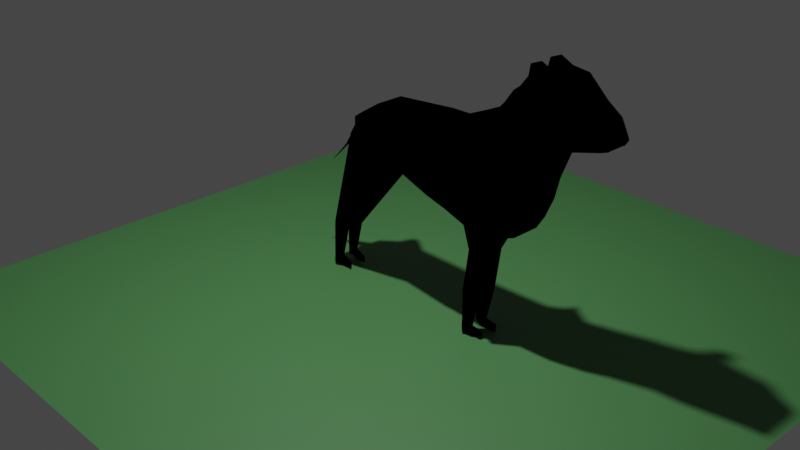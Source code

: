 # Source: Dog.blend  (saved by Blender 2.83.19; exported with 4.5.12 LTS)
import bpy
from mathutils import Matrix  # noqa: F401  (used for matrix-valued properties, if any)

bpy.ops.wm.read_factory_settings(use_empty=True)
scene = bpy.context.scene
scene.name = 'Scene'

# ---- collections
col_collection = bpy.data.collections.new('Collection'); scene.collection.children.link(col_collection)

# ---- materials (node trees are filled in below, after node groups)
mat_material_001 = bpy.data.materials.new('Material.001')
mat_material_001.use_transparent_shadow = False
mat_material_002 = bpy.data.materials.new('Material.002')
mat_material_002.use_transparent_shadow = False

# ---- material node trees
mat_material_001.use_nodes = True; mat_material_001.node_tree.nodes.clear()
_N = mat_material_001.node_tree.nodes; _L = mat_material_001.node_tree.links
n0 = _N.new('ShaderNodeBsdfPrincipled'); n0.name = 'Principled BSDF'; n0.location = (10, 300)
n0.distribution = 'GGX'
n0.subsurface_method = 'BURLEY'
n0.inputs[0].default_value = (0.03275, 0.01421, 0.0004212, 1.0)
n0.inputs[2].default_value = 0.6545
n0.inputs[3].default_value = 1.45
n0.inputs[27].default_value = (0.0, 0.0, 0.0, 1.0)
n0.inputs[28].default_value = 1.0
n1 = _N.new('ShaderNodeOutputMaterial'); n1.name = 'Material Output'; n1.location = (300, 300)
n1.target = 'EEVEE'
_L.new(n0.outputs[0], n1.inputs[0])
n1.is_active_output = True
mat_material_002.use_nodes = True; mat_material_002.node_tree.nodes.clear()
_N = mat_material_002.node_tree.nodes; _L = mat_material_002.node_tree.links
n0 = _N.new('ShaderNodeBsdfPrincipled'); n0.name = 'Principled BSDF'; n0.location = (10, 300)
n0.distribution = 'GGX'
n0.subsurface_method = 'BURLEY'
n0.inputs[0].default_value = (0.06402, 0.2003, 0.06498, 1.0)
n0.inputs[3].default_value = 1.45
n0.inputs[27].default_value = (0.0, 0.0, 0.0, 1.0)
n0.inputs[28].default_value = 1.0
n1 = _N.new('ShaderNodeOutputMaterial'); n1.name = 'Material Output'; n1.location = (300, 300)
_L.new(n0.outputs[0], n1.inputs[0])
n1.is_active_output = True

# ---- world
world_world = bpy.data.worlds.new('World'); scene.world = world_world
world_world.use_nodes = True; world_world.node_tree.nodes.clear()
_N = world_world.node_tree.nodes; _L = world_world.node_tree.links
n0 = _N.new('ShaderNodeOutputWorld'); n0.name = 'World Output'; n0.location = (300, 300)
n1 = _N.new('ShaderNodeBackground'); n1.name = 'Background'; n1.location = (10, 300)
n1.inputs[0].default_value = (0.05088, 0.05088, 0.05088, 1.0)
_L.new(n1.outputs[0], n0.inputs[0])
n0.is_active_output = True
world_world.color = (0.05088, 0.05088, 0.05088)
world_world.use_sun_shadow = False
world_world.sun_shadow_jitter_overblur = 0.0

# ---- cameras
cam_camera = bpy.data.cameras.new('Camera')
cam_camera.clip_end = 100.0
cam_camera.ortho_scale = 7.314

# ---- lights
light_light = bpy.data.lights.new('Light', 'POINT')
light_light.transmission_factor = 0.0
light_light.energy = 1000.0
light_light.shadow_soft_size = 0.1
light_light.shadow_maximum_resolution = 0.006
light_light.use_absolute_resolution = True

# ---- meshes
me_plane = bpy.data.meshes.new('Plane')
me_plane.from_pydata([(-1.089, -1.103, 0.0), (0.5254, -1.761, 0.0), (-1.663, 1.129, 0.0), (0.9672, 1.148, -0.2078), (2.224, -2.443, 0.0), (2.487, 1.344, -0.2078), (3.491, -2.618, 0.0), (3.496, 1.498, 0.0), (4.467, -2.336, 0.0), (4.227, 2.156, 0.0), (4.847, -1.898, 0.0), (4.607, 2.594, 0.0), (5.113, -0.9745, 0.0), (4.871, 2.76, 0.0), (5.535, -0.3463, 0.0), (5.206, 3.118, 0.0), (6.096, 0.9456, 0.0), (5.993, 3.351, 0.0), (6.71, 1.01, 0.0), (6.701, 3.202, 0.0), (7.792, 1.166, 0.0), (7.368, 2.454, 0.0), (8.016, 1.224, 0.0), (7.842, 2.004, 0.0), (8.171, 1.48, 0.0), (8.165, 1.533, 0.0), (-3.336, -0.2495, -0.2034), (-2.636, 0.5097, 0.0), (1.379, -2.076, 0.0), (1.677, 1.073, 0.0), (-1.663, 1.129, 0.534), (-1.089, -1.103, 0.5174), (0.5254, -1.761, 0.5832), (0.9672, 1.148, 0.5023), (2.224, -2.443, 0.5606), (2.487, 1.344, 0.5023), (1.379, -2.076, 0.5651), (1.677, 1.073, 0.55), (3.491, -2.618, 0.5485), (3.496, 1.498, 0.5174), (4.467, -2.336, 0.5493), (4.227, 2.156, 0.5174), (4.85, -1.851, 0.5366), (4.607, 2.594, 0.5174), (5.244, -1.137, 0.5442), (4.871, 2.76, 0.5174), (5.535, -0.3463, 0.5203), (5.206, 3.118, 0.5174), (6.154, 0.8884, 0.5337), (5.993, 3.351, 0.5174), (6.71, 1.01, 0.5315), (6.701, 3.202, 0.5174), (7.792, 1.166, 0.3913), (7.368, 2.454, 0.5174), (8.064, 1.239, 0.3807), (7.877, 2.037, 0.5049), (8.201, 1.411, 0.4022), (8.195, 1.49, 0.3921), (-2.636, 0.5097, 0.6345), (-3.336, -0.2495, 0.5067), (-3.336, -0.2495, -0.2034), (-1.089, -1.103, 0.0), (-3.336, -0.2495, 0.5067), (-1.089, -1.103, 0.5174), (-1.089, -1.103, 0.1624), (-3.336, -0.2495, 0.1516), (-1.663, 1.129, 0.1789), (0.9672, 1.148, 0.1473), (6.701, 3.202, 0.1624), (7.368, 2.454, 0.1624), (5.113, -0.9745, 0.1653), (4.847, -1.898, 0.1943), (4.607, 2.594, 0.1624), (4.871, 2.76, 0.1624), (2.224, -2.443, 0.2055), (1.379, -2.076, 0.2101), (8.016, 1.224, 0.2225), (7.792, 1.166, 0.2225), (1.677, 1.073, 0.195), (7.842, 2.004, 0.1624), (5.535, -0.3463, 0.1653), (8.165, 1.533, 0.2198), (8.171, 1.48, 0.2198), (5.206, 3.118, 0.1624), (3.491, -2.618, 0.1935), (2.487, 1.344, 0.1473), (3.496, 1.498, 0.1624), (6.096, 0.9456, 0.1669), (-3.336, -0.2495, 0.1516), (-2.636, 0.5097, 0.2794), (5.993, 3.351, 0.1624), (4.467, -2.336, 0.1943), (4.227, 2.156, 0.1624), (-1.089, -1.103, 0.1624), (6.71, 1.01, 0.1765), (0.5254, -1.761, 0.2282), (-1.089, -1.103, 0.1624), (-1.089, -1.103, 0.5174), (-3.336, -0.2495, 0.1516), (-3.336, -0.2495, 0.5067), (-4.221, -4.312, 0.2844), (-4.221, -4.312, 0.3878), (-4.875, -4.064, 0.2813), (-4.875, -4.064, 0.3846), (-4.628, -5.511, 0.3032), (-4.628, -5.511, 0.3678), (-5.037, -5.355, 0.3012), (-5.037, -5.355, 0.3659), (-4.672, -5.969, 0.3032), (-4.672, -5.969, 0.3678), (-5.081, -5.813, 0.3012), (-5.081, -5.813, 0.3659), (-4.206, -5.718, 0.3175), (-4.206, -5.718, 0.3534), (-4.231, -5.972, 0.3175), (-4.231, -5.972, 0.3534), (2.224, -2.443, 0.5606), (3.491, -2.618, 0.5485), (2.224, -2.443, 0.2055), (3.491, -2.618, 0.1935), (2.224, -2.443, 0.5606), (3.491, -2.618, 0.5485), (2.224, -2.443, 0.2055), (3.491, -2.618, 0.1935), (2.331, -3.356, 0.4702), (2.974, -3.445, 0.4641), (2.331, -3.356, 0.29), (2.974, -3.445, 0.2838), (1.936, -4.982, 0.4702), (2.579, -5.071, 0.4641), (1.936, -4.982, 0.29), (2.579, -5.071, 0.2838), (1.804, -6.026, 0.418), (2.184, -6.344, 0.4141), (1.804, -6.026, 0.3042), (2.184, -6.344, 0.3003), (1.749, -6.423, 0.418), (2.129, -6.741, 0.4141), (1.749, -6.423, 0.3042), (2.129, -6.741, 0.3003), (2.634, -6.446, 0.3003), (2.634, -6.446, 0.4141), (2.579, -6.843, 0.3003), (2.579, -6.843, 0.4141), (-1.663, 1.129, 0.0), (-2.636, 0.5097, 0.0), (-2.636, 0.5097, 0.2794), (-1.663, 1.129, 0.1789), (-1.089, -1.103, 0.3399), (-3.336, -0.2495, 0.3291), (-1.663, 1.129, 0.3564), (6.701, 3.202, 0.3399), (5.113, -0.9745, 0.3428), (4.607, 2.594, 0.3399), (2.224, -2.443, 0.383), (8.016, 1.224, 0.3069), (5.535, -0.3463, 0.3428), (8.165, 1.533, 0.3042), (3.491, -2.618, 0.371), (2.487, 1.344, 0.3248), (6.096, 0.9456, 0.3444), (-3.336, -0.2495, 0.3291), (4.467, -2.336, 0.3718), (-1.089, -1.103, 0.3399), (6.71, 1.01, 0.354), (0.9672, 1.148, 0.3248), (7.368, 2.454, 0.3399), (4.847, -1.898, 0.3718), (4.871, 2.76, 0.3399), (1.379, -2.076, 0.3876), (7.792, 1.166, 0.3069), (1.677, 1.073, 0.3725), (7.842, 2.004, 0.3399), (8.171, 1.48, 0.3042), (5.206, 3.118, 0.3399), (3.496, 1.498, 0.3399), (-2.636, 0.5097, 0.4569), (5.993, 3.351, 0.3399), (4.227, 2.156, 0.3399), (0.5254, -1.761, 0.4057), (-1.089, -1.103, 0.3399), (-3.336, -0.2495, 0.3291), (-4.221, -4.312, 0.3361), (-4.875, -4.064, 0.3329), (-4.628, -5.511, 0.3355), (-5.037, -5.355, 0.3335), (-4.672, -5.969, 0.3355), (-5.081, -5.813, 0.3335), (-4.206, -5.718, 0.3355), (-4.231, -5.972, 0.3355), (2.224, -2.443, 0.383), (3.491, -2.618, 0.371), (2.224, -2.443, 0.383), (3.491, -2.618, 0.371), (2.331, -3.356, 0.3801), (2.974, -3.445, 0.3739), (1.936, -4.982, 0.3801), (2.579, -5.071, 0.3739), (1.804, -6.026, 0.3611), (2.184, -6.344, 0.3572), (1.749, -6.423, 0.3611), (2.129, -6.741, 0.3572), (2.634, -6.446, 0.3572), (2.579, -6.843, 0.3572), (-2.636, 0.5097, 0.4569), (-2.636, 0.5097, 0.2794), (-1.663, 1.129, 0.1789), (-1.663, 1.129, 0.3564), (-1.663, 1.129, 0.0), (-4.025, -0.7425, 0.0), (-4.025, -0.7425, 0.1018), (-1.663, 1.129, 0.1789), (-5.134, -1.781, 0.0), (-3.959, -0.683, 0.0), (-3.959, -0.683, 0.1051), (-5.134, -1.781, 0.01849), (5.993, 3.351, 0.0), (5.206, 3.118, 0.0), (5.206, 3.118, 0.1624), (5.993, 3.351, 0.1624), (5.655, 3.605, 0.4935), (5.288, 3.496, 0.4935), (5.288, 3.496, 0.4107), (5.655, 3.605, 0.4107), (5.655, 3.605, 0.4935), (5.288, 3.496, 0.4935), (5.288, 3.496, 0.4107), (5.655, 3.605, 0.4107), (5.993, 3.351, 0.5174), (5.206, 3.118, 0.5174), (5.655, 3.605, 0.4935), (5.288, 3.496, 0.4935), (5.655, 3.605, 0.4935), (5.288, 3.496, 0.4935), (5.288, 3.496, 0.4107), (5.655, 3.605, 0.4107), (5.967, 3.017, 0.9751), (5.6, 2.908, 0.9751), (5.6, 2.908, 0.8923), (5.967, 3.017, 0.8923), (-4.417, -4.89, 0.2934), (-4.953, -4.686, 0.2909), (-4.953, -4.686, 0.3756), (-4.417, -4.89, 0.3781), (-4.417, -4.89, 0.3358), (-4.953, -4.686, 0.3332), (-2.212, -0.6761, 0.7995), (-2.15, 0.8191, 0.0), (-2.212, -0.6761, -0.4826), (-2.212, -0.6761, -0.4826), (-2.15, 0.8191, 0.9503), (-2.212, -0.6761, 0.7995), (-2.15, 0.8191, 0.2087), (-2.212, -0.6761, 0.05786), (-2.212, -0.6761, 0.7995), (-2.212, -0.6761, 0.05786), (-4.548, -4.188, 0.5367), (-4.548, -4.188, 0.3207), (-4.832, -5.433, 0.4962), (-4.832, -5.433, 0.3612), (-4.877, -5.891, 0.4962), (-4.877, -5.891, 0.3612), (-2.15, 0.8191, 0.0), (-2.15, 0.8191, 0.2087), (-4.877, -5.891, 0.4287), (-2.15, 0.8191, 0.5795), (-2.15, 0.8191, 0.2087), (-2.15, 0.8191, 0.5795), (-2.844, 0.193, 0.0), (-2.844, 0.193, 0.02316), (-4.546, -1.232, 0.0), (-4.546, -1.232, 0.0), (-4.685, -4.788, 0.5172), (-4.685, -4.788, 0.3402), (2.857, -2.531, 0.0), (2.991, 1.421, -0.9629), (2.857, -2.531, 1.021), (3.038, 1.522, 0.7972), (2.991, 1.421, 0.0), (2.857, -2.531, 0.0), (2.857, -2.531, 1.021), (2.857, -2.531, 0.0), (2.857, -2.531, 1.021), (2.857, -2.531, 0.0), (2.653, -3.4, 0.7573), (2.653, -3.4, 0.2144), (2.258, -5.026, 0.7573), (2.258, -5.026, 0.2144), (1.994, -6.185, 0.6034), (1.994, -6.185, 0.2605), (1.939, -6.582, 0.6034), (1.939, -6.582, 0.2605), (1.939, -6.582, 0.4319), (2.991, 1.421, 0.3968), (8.168, 1.507, 0.0), (-2.986, 0.1301, -0.1017), (-1.376, 0.01288, 0.5257), (0.7463, -0.3066, 0.5428), (2.398, -0.4948, 0.454), (3.493, -0.56, 0.5329), (4.347, -0.08961, 0.5334), (4.729, 0.3717, 0.527), (5.058, 0.8114, 0.5308), (5.371, 1.386, 0.5189), (6.074, 2.12, 0.5255), (6.706, 2.106, 0.5245), (7.58, 1.81, 0.4543), (7.97, 1.638, 0.4428), (8.198, 1.451, 0.3971), (-2.986, 0.1301, 0.5706), (1.528, -0.5014, 0.5576), (-2.986, 0.1301, 0.2155), (8.168, 1.507, 0.2198), (-2.986, 0.1301, 0.393), (8.168, 1.507, 0.3042), (-2.181, 0.07149, 0.8749), (2.998, -0.286, 0.5449), (-2.393, 0.6644, 0.0), (-2.393, 0.6644, 1.028), (-2.774, -0.4628, 0.01987), (-2.774, -0.4628, 0.01987), (-4.712, -4.126, 0.3077), (-4.934, -5.394, 0.352), (-4.979, -5.852, 0.352), (-2.393, 0.6644, 0.0), (-4.979, -5.852, 0.4252), (-3.434, -0.2748, 0.0), (-4.252, -0.9575, 0.0), (-4.819, -4.737, 0.3291), (-2.774, -0.4628, 0.8242), (-2.774, -0.4628, -0.6368), (-2.774, -0.4628, -0.6368), (-2.774, -0.4628, 0.8242), (-2.393, 0.6644, 0.2242), (-2.774, -0.4628, 0.8242), (-4.712, -4.126, 0.5419), (-4.934, -5.394, 0.4985), (-4.979, -5.852, 0.4985), (-2.393, 0.6644, 0.2242), (-2.393, 0.6644, 0.6263), (-2.393, 0.6644, 0.2242), (-2.393, 0.6644, 0.6263), (-3.434, -0.2748, 0.0), (-4.252, -0.9575, 0.0), (-4.819, -4.737, 0.521), (-2.584, 0.1008, 0.9263)], [], [(163, 31, 63, 148), (332, 59, 62, 329), (88, 26, 60, 65), (329, 62, 99, 334), (296, 297, 33, 30), (310, 36, 34, 298), (316, 276, 38, 299), (299, 38, 40, 300), (300, 40, 42, 301), (301, 42, 44, 302), (302, 44, 46, 303), (303, 46, 48, 304), (304, 48, 50, 305), (305, 50, 52, 306), (306, 52, 54, 307), (307, 54, 56, 308), (345, 318, 58, 309), (297, 32, 36, 310), (165, 150, 30, 33), (166, 151, 51, 53), (167, 152, 44, 42), (168, 153, 43, 45), (169, 154, 34, 36), (170, 155, 54, 52), (171, 165, 33, 37), (172, 166, 53, 55), (152, 156, 46, 44), (314, 157, 57, 308), (174, 168, 45, 47), (279, 84, 119, 281), (155, 173, 56, 54), (293, 159, 35, 277), (157, 172, 55, 57), (156, 160, 48, 46), (313, 161, 59, 309), (177, 174, 222, 223), (158, 162, 40, 38), (339, 176, 58, 318), (178, 175, 39, 41), (248, 0, 61, 249), (160, 164, 50, 48), (179, 169, 36, 32), (151, 177, 49, 51), (162, 167, 42, 40), (159, 171, 37, 35), (163, 179, 32, 31), (153, 178, 41, 43), (164, 170, 52, 50), (18, 20, 77, 94), (11, 9, 92, 72), (0, 1, 95, 93), (5, 29, 78, 85), (8, 10, 71, 91), (19, 17, 90, 68), (1, 28, 75, 95), (16, 18, 94, 87), (9, 7, 86, 92), (317, 27, 145, 324), (6, 8, 91, 84), (15, 83, 218, 217), (295, 26, 88, 311), (14, 16, 87, 80), (25, 23, 79, 81), (275, 5, 85, 278), (22, 24, 82, 76), (274, 6, 84, 279), (15, 13, 73, 83), (294, 25, 81, 312), (12, 14, 80, 70), (23, 21, 69, 79), (29, 3, 67, 78), (20, 22, 76, 77), (28, 4, 74, 75), (13, 11, 72, 73), (10, 12, 70, 71), (21, 19, 68, 69), (3, 2, 66, 67), (249, 61, 64, 253), (161, 88, 65, 149), (0, 93, 64, 61), (180, 97, 101, 182), (148, 63, 97, 180), (253, 64, 96, 255), (149, 65, 98, 181), (273, 240, 104, 259), (255, 96, 100, 257), (181, 98, 102, 183), (334, 99, 103, 335), (336, 107, 111, 337), (245, 241, 106, 185), (344, 242, 107, 336), (244, 243, 105, 184), (264, 186, 109, 260), (105, 109, 115, 113), (259, 104, 108, 261), (185, 106, 110, 187), (188, 113, 115, 189), (184, 105, 113, 188), (108, 104, 112, 114), (186, 108, 114, 189), (191, 117, 121, 193), (276, 34, 116, 280), (158, 38, 117, 191), (154, 74, 118, 190), (283, 123, 127, 285), (280, 116, 120, 282), (281, 119, 123, 283), (190, 118, 122, 192), (195, 125, 129, 197), (192, 122, 126, 194), (193, 121, 125, 195), (282, 120, 124, 284), (197, 129, 133, 199), (284, 124, 128, 286), (285, 127, 131, 287), (194, 126, 130, 196), (289, 135, 139, 291), (286, 128, 132, 288), (287, 131, 135, 289), (196, 130, 134, 198), (292, 201, 137, 290), (198, 134, 138, 200), (139, 135, 140, 142), (288, 132, 136, 290), (202, 141, 143, 203), (201, 139, 142, 203), (133, 137, 143, 141), (199, 133, 141, 202), (263, 147, 211, 269), (252, 66, 147, 263), (27, 89, 146, 145), (66, 2, 144, 147), (135, 199, 202, 140), (137, 201, 203, 143), (140, 202, 203, 142), (132, 198, 200, 136), (291, 139, 201, 292), (128, 196, 198, 132), (124, 194, 196, 128), (131, 197, 199, 135), (123, 193, 195, 127), (120, 192, 194, 124), (127, 195, 197, 131), (116, 190, 192, 120), (34, 154, 190, 116), (84, 158, 191, 119), (119, 191, 193, 123), (109, 186, 189, 115), (104, 184, 188, 112), (112, 188, 189, 114), (107, 185, 187, 111), (261, 108, 186, 264), (240, 244, 184, 104), (242, 245, 185, 107), (99, 181, 183, 103), (62, 149, 181, 99), (64, 148, 180, 96), (96, 180, 182, 100), (59, 161, 149, 62), (94, 77, 170, 164), (72, 92, 178, 153), (93, 95, 179, 163), (85, 78, 171, 159), (91, 71, 167, 162), (68, 90, 177, 151), (95, 75, 169, 179), (87, 94, 164, 160), (92, 86, 175, 178), (265, 150, 207, 267), (84, 91, 162, 158), (90, 83, 174, 177), (311, 88, 161, 313), (80, 87, 160, 156), (81, 79, 172, 157), (278, 85, 159, 293), (76, 82, 173, 155), (83, 73, 168, 174), (312, 81, 157, 314), (70, 80, 156, 152), (79, 69, 166, 172), (78, 67, 165, 171), (77, 76, 155, 170), (75, 74, 154, 169), (73, 72, 153, 168), (71, 70, 152, 167), (69, 68, 151, 166), (67, 66, 150, 165), (93, 163, 148, 64), (340, 205, 204, 341), (150, 66, 206, 207), (89, 176, 204, 205), (333, 89, 205, 340), (269, 211, 215, 271), (145, 146, 210, 209), (147, 144, 208, 211), (324, 145, 209, 326), (327, 213, 214, 343), (209, 210, 214, 213), (211, 208, 212, 215), (326, 209, 213, 327), (216, 217, 218, 219), (90, 17, 216, 219), (83, 90, 219, 218), (220, 223, 227, 224), (174, 47, 221, 222), (49, 177, 223, 220), (221, 47, 229, 231), (227, 226, 234, 235), (221, 220, 224, 225), (223, 222, 226, 227), (222, 221, 225, 226), (229, 228, 230, 231), (220, 221, 231, 230), (49, 220, 230, 228), (47, 49, 228, 229), (232, 235, 239, 236), (226, 225, 233, 234), (224, 227, 235, 232), (225, 224, 232, 233), (239, 238, 237, 236), (233, 232, 236, 237), (235, 234, 238, 239), (234, 233, 237, 238), (103, 183, 245, 242), (100, 182, 244, 240), (182, 101, 243, 244), (335, 103, 242, 344), (183, 102, 241, 245), (257, 100, 240, 273), (321, 257, 273, 328), (101, 256, 272, 243), (208, 268, 270, 212), (212, 270, 271, 215), (144, 262, 268, 208), (342, 269, 271, 343), (66, 252, 266, 206), (206, 266, 267, 207), (339, 265, 267, 341), (323, 261, 264, 325), (333, 252, 263, 338), (338, 263, 269, 342), (322, 259, 261, 323), (325, 264, 260, 337), (243, 272, 258, 105), (105, 258, 260, 109), (97, 254, 256, 101), (320, 255, 257, 321), (328, 273, 259, 322), (319, 253, 255, 320), (331, 249, 253, 319), (2, 247, 262, 144), (330, 248, 249, 331), (150, 265, 250, 30), (296, 30, 250, 315), (63, 246, 254, 97), (31, 251, 246, 63), (86, 278, 293, 175), (138, 291, 292, 200), (133, 288, 290, 137), (200, 292, 290, 136), (130, 287, 289, 134), (129, 286, 288, 133), (134, 289, 291, 138), (126, 285, 287, 130), (125, 284, 286, 129), (121, 282, 284, 125), (118, 281, 283, 122), (117, 280, 282, 121), (122, 283, 285, 126), (38, 276, 280, 117), (4, 274, 279, 74), (7, 275, 278, 86), (175, 293, 277, 39), (74, 279, 281, 118), (298, 34, 276, 316), (35, 298, 316, 277), (31, 296, 315, 251), (82, 312, 314, 173), (89, 311, 313, 176), (24, 294, 312, 82), (27, 295, 311, 89), (176, 313, 309, 58), (173, 314, 308, 56), (33, 297, 310, 37), (332, 345, 309, 59), (55, 307, 308, 57), (53, 306, 307, 55), (51, 305, 306, 53), (49, 304, 305, 51), (47, 303, 304, 49), (45, 302, 303, 47), (43, 301, 302, 45), (41, 300, 301, 43), (39, 299, 300, 41), (277, 316, 299, 39), (37, 310, 298, 35), (31, 32, 297, 296), (251, 315, 345, 332), (26, 330, 331, 60), (60, 331, 319, 65), (65, 319, 320, 98), (241, 328, 322, 106), (98, 320, 321, 102), (187, 325, 337, 111), (106, 322, 323, 110), (146, 338, 342, 210), (89, 333, 338, 146), (110, 323, 325, 187), (176, 339, 341, 204), (210, 342, 343, 214), (102, 321, 328, 241), (256, 335, 344, 272), (268, 326, 327, 270), (270, 327, 343, 271), (262, 324, 326, 268), (252, 333, 340, 266), (266, 340, 341, 267), (272, 344, 336, 258), (258, 336, 337, 260), (254, 334, 335, 256), (247, 317, 324, 262), (265, 339, 318, 250), (315, 250, 318, 345), (246, 329, 334, 254), (251, 332, 329, 246)])
_uv = me_plane.uv_layers.new(name='UVMap')
_uv.uv.foreach_set('vector', [nan, nan, 0.0, 0.0, 0.0, 0.0, nan, nan, nan, nan, 0.0, 0.0, 0.0, 0.0, 0.0, 0.0, 0.0, 0.0, 0.0, 0.0, 0.0, 0.0, 0.0, 0.0, 0.0, 0.0, 0.0, 0.0, 0.0, 0.0, nan, nan, 0.0, 0.5, 1.0, 0.5, 1.0, 1.0, 0.0, 1.0, 1.0, 0.5, 1.0, 0.0, 1.0, 0.0, 1.0, 0.5, 1.0, 0.5, 1.0, 0.0, 1.0, 0.0, 1.0, 0.5, 1.0, 0.5, 1.0, 0.0, 1.0, 0.0, 1.0, 0.5, 1.0, 0.5, 1.0, 0.0, 1.0, 0.0, 1.0, 0.5, 1.0, 0.5, 1.0, 0.0, 1.0, 0.0, 1.0, 0.5, 1.0, 0.5, 1.0, 0.0, 1.0, 0.0, 1.0, 0.5, 1.0, 0.5, 1.0, 0.0, 1.0, 0.0, 1.0, 0.5, 1.0, 0.5, 1.0, 0.0, 1.0, 0.0, 1.0, 0.5, 1.0, 0.5, 1.0, 0.0, 1.0, 0.0, 1.0, 0.5, 1.0, 0.5, 1.0, 0.0, 1.0, 0.0, 1.0, 0.5, 1.0, 0.5, 1.0, 0.0, 1.0, 0.0, 1.0, 0.5, nan, nan, nan, nan, 0.0, 1.0, nan, nan, 1.0, 0.5, 1.0, 0.0, 1.0, 0.0, 1.0, 0.5, 1.0, 1.0, 0.0, 1.0, 0.0, 1.0, 1.0, 1.0, 1.0, 1.0, 1.0, 1.0, 1.0, 1.0, 1.0, 1.0, 1.0, 0.0, 1.0, 0.0, 1.0, 0.0, 1.0, 0.0, 1.0, 1.0, 1.0, 1.0, 1.0, 1.0, 1.0, 1.0, 1.0, 0.0, nan, nan, 1.0, 0.0, 1.0, 0.0, 1.0, 0.0, 1.0, 0.0, 1.0, 0.0, 1.0, 0.0, 1.0, 1.0, 1.0, 1.0, 1.0, 1.0, 1.0, 1.0, 1.0, 1.0, 1.0, 1.0, 1.0, 1.0, 1.0, 1.0, 1.0, 0.0, 1.0, 0.0, 1.0, 0.0, 1.0, 0.0, 1.0, 0.5, 1.0, 1.0, 1.0, 1.0, 1.0, 0.5, 1.0, 1.0, 1.0, 1.0, 1.0, 1.0, 1.0, 1.0, 1.0, 0.0, 1.0, 0.0, 1.0, 0.0, 1.0, 0.0, 1.0, 0.0, 1.0, 0.0, 1.0, 0.0, 1.0, 0.0, 1.0, 1.0, 1.0, 1.0, 1.0, 1.0, 1.0, 1.0, 1.0, 1.0, 1.0, 1.0, 1.0, 1.0, 1.0, 1.0, 1.0, 0.0, 1.0, 0.0, 1.0, 0.0, 1.0, 0.0, nan, nan, nan, nan, 0.0, 0.0, nan, nan, 1.0, 1.0, 1.0, 1.0, 1.0, 1.0, 1.0, 1.0, nan, nan, 1.0, 0.0, 1.0, 0.0, 1.0, 0.0, 0.0, 1.0, 0.0, 1.0, 0.0, 1.0, nan, nan, 1.0, 1.0, 1.0, 1.0, 1.0, 1.0, 1.0, 1.0, 0.0, 0.0, 0.0, 0.0, 0.0, 0.0, nan, nan, 1.0, 0.0, 1.0, 0.0, 1.0, 0.0, 1.0, 0.0, nan, nan, 1.0, 0.0, 1.0, 0.0, 1.0, 0.0, 1.0, 1.0, 1.0, 1.0, 1.0, 1.0, 1.0, 1.0, 1.0, 0.0, 1.0, 0.0, 1.0, 0.0, 1.0, 0.0, 1.0, 1.0, 1.0, 1.0, 1.0, 1.0, 1.0, 1.0, nan, nan, nan, nan, 1.0, 0.0, 0.0, 0.0, 1.0, 1.0, 1.0, 1.0, 1.0, 1.0, 1.0, 1.0, 1.0, 0.0, 1.0, 0.0, 1.0, 0.0, 1.0, 0.0, 1.0, 0.0, 1.0, 0.0, 1.0, 0.0, 1.0, 0.0, 1.0, 1.0, 1.0, 1.0, 1.0, 1.0, 1.0, 1.0, 0.0, 0.0, 1.0, 0.0, 1.0, 0.0, nan, nan, 1.0, 1.0, 1.0, 1.0, 1.0, 1.0, 1.0, 1.0, 1.0, 0.0, 1.0, 0.0, 1.0, 0.0, 1.0, 0.0, 1.0, 1.0, 1.0, 1.0, 1.0, 1.0, 1.0, 1.0, 1.0, 0.0, 1.0, 0.0, 1.0, 0.0, 1.0, 0.0, 1.0, 0.0, 1.0, 0.0, 1.0, 0.0, 1.0, 0.0, 1.0, 1.0, 1.0, 1.0, 1.0, 1.0, 1.0, 1.0, 0.0, 0.0, 0.0, 0.0, 0.0, 0.0, 0.0, 0.0, 1.0, 0.0, 1.0, 0.0, 1.0, 0.0, 1.0, 0.0, 1.0, 1.0, 1.0, 1.0, 1.0, 1.0, 1.0, 1.0, 0.0, 0.5, 0.0, 0.0, 0.0, 0.0, nan, nan, 1.0, 0.0, 1.0, 0.0, 1.0, 0.0, 1.0, 0.0, 1.0, 1.0, 1.0, 1.0, 1.0, 1.0, 1.0, 1.0, 1.0, 1.0, 1.0, 1.0, 1.0, 1.0, 1.0, 1.0, 1.0, 0.0, 1.0, 0.0, 1.0, 0.0, 1.0, 0.0, 1.0, 0.0, 1.0, 0.0, 1.0, 0.0, 1.0, 0.0, 1.0, 1.0, 1.0, 1.0, 1.0, 1.0, 1.0, 1.0, 1.0, 0.5, 1.0, 1.0, 1.0, 1.0, 1.0, 0.5, 1.0, 0.0, 1.0, 0.0, 1.0, 0.0, 1.0, 0.0, 1.0, 1.0, 1.0, 1.0, 1.0, 1.0, 1.0, 1.0, 1.0, 1.0, 1.0, 1.0, 1.0, 1.0, 1.0, 1.0, 1.0, 0.0, 1.0, 0.0, 1.0, 0.0, 1.0, 0.0, 1.0, 0.0, 1.0, 0.0, 1.0, 0.0, 1.0, 0.0, 1.0, 1.0, 1.0, 1.0, 1.0, 1.0, 1.0, 1.0, 1.0, 0.0, 1.0, 0.0, 1.0, 0.0, 1.0, 0.0, 1.0, 1.0, 1.0, 1.0, 1.0, 1.0, 1.0, 1.0, 1.0, 1.0, 0.0, 1.0, 0.0, 1.0, 1.0, 1.0, nan, nan, 0.0, 0.0, nan, nan, nan, nan, nan, nan, 0.0, 0.0, 0.0, 0.0, nan, nan, 0.0, 0.0, nan, nan, nan, nan, 0.0, 0.0, nan, nan, 0.0, 0.0, 0.0, 0.0, nan, nan, nan, nan, 0.0, 0.0, 0.0, 0.0, nan, nan, nan, nan, nan, nan, nan, nan, nan, nan, nan, nan, 0.0, 0.0, 0.0, 0.0, nan, nan, nan, nan, nan, nan, nan, nan, nan, nan, nan, nan, nan, nan, nan, nan, nan, nan, nan, nan, 0.0, 0.0, 0.0, 0.0, 0.0, 0.0, nan, nan, 0.0, 0.0, 0.0, 0.0, nan, nan, nan, nan, 0.0, 0.0, 0.0, 0.0, nan, nan, 0.0, 0.0, nan, nan, 0.0, 0.0, 0.0, 0.0, nan, nan, 0.0, 0.0, 0.0, 0.0, nan, nan, nan, nan, nan, nan, 0.0, 0.0, nan, nan, nan, nan, nan, nan, 0.0, 0.0, nan, nan, 0.0, 0.0, 0.0, 0.0, 0.0, 0.0, 0.0, 0.0, nan, nan, nan, nan, nan, nan, nan, nan, 0.0, 0.0, 0.0, 0.0, 0.0, 0.0, nan, nan, nan, nan, 0.0, 0.0, 0.0, 0.0, nan, nan, nan, nan, 0.0, 0.0, 0.0, 0.0, nan, nan, nan, nan, nan, nan, nan, nan, nan, nan, nan, nan, nan, nan, nan, nan, nan, nan, nan, nan, 1.0, 0.0, 1.0, 0.0, nan, nan, 1.0, 0.0, 1.0, 0.0, 1.0, 0.0, 1.0, 0.0, nan, nan, 1.0, 0.0, 1.0, 0.0, nan, nan, nan, nan, 1.0, 0.0, 1.0, 0.0, nan, nan, 1.0, 0.0, 1.0, 0.0, 1.0, 0.0, 1.0, 0.0, 1.0, 0.0, 1.0, 0.0, 1.0, 0.0, 1.0, 0.0, 1.0, 0.0, 1.0, 0.0, 1.0, 0.0, 1.0, 0.0, nan, nan, 1.0, 0.0, 1.0, 0.0, nan, nan, 1.0, 0.0, 1.0, 0.0, 1.0, 0.0, 1.0, 0.0, nan, nan, 1.0, 0.0, 1.0, 0.0, 1.0, 0.0, nan, nan, 1.0, 0.0, 1.0, 0.0, 1.0, 0.0, 1.0, 0.0, 1.0, 0.0, 1.0, 0.0, 1.0, 0.0, 1.0, 0.0, 1.0, 0.0, 1.0, 0.0, 1.0, 0.0, 1.0, 0.0, 1.0, 0.0, 1.0, 0.0, 1.0, 0.0, 1.0, 0.0, 1.0, 0.0, 1.0, 0.0, 1.0, 0.0, 1.0, 0.0, 1.0, 0.0, 1.0, 0.0, 1.0, 0.0, 1.0, 0.0, 1.0, 0.0, 1.0, 0.0, 1.0, 0.0, 1.0, 0.0, 1.0, 0.0, 1.0, 0.0, 1.0, 0.0, 1.0, 0.0, 1.0, 0.0, 1.0, 0.0, 1.0, 0.0, 1.0, 0.0, 1.0, 0.0, 1.0, 0.0, 1.0, 0.0, 1.0, 0.0, 1.0, 0.0, 1.0, 0.0, 1.0, 0.0, 1.0, 0.0, 1.0, 0.0, 1.0, 0.0, 1.0, 0.0, 1.0, 0.0, 1.0, 0.0, 1.0, 0.0, 1.0, 0.0, 1.0, 0.0, 1.0, 0.0, 1.0, 0.0, 1.0, 0.0, 1.0, 0.0, 1.0, 0.0, 1.0, 0.0, 1.0, 0.0, 1.0, 0.0, 1.0, 0.0, 1.0, 0.0, 1.0, 0.0, 1.0, 0.0, 1.0, 0.0, 1.0, 0.0, 1.0, 0.0, 1.0, 0.0, 1.0, 0.0, 1.0, 0.0, 1.0, 0.0, 0.0, 1.0, 0.0, 1.0, 0.0, 1.0, 0.0, 1.0, 0.0, 1.0, 0.0, 1.0, 0.0, 1.0, 0.0, 1.0, 0.0, 1.0, 0.0, 1.0, 0.0, 1.0, 0.0, 1.0, 0.0, 1.0, 0.0, 1.0, 0.0, 1.0, 0.0, 1.0, 1.0, 0.0, 1.0, 0.0, 1.0, 0.0, 1.0, 0.0, 1.0, 0.0, 1.0, 0.0, 1.0, 0.0, 1.0, 0.0, 1.0, 0.0, 1.0, 0.0, 1.0, 0.0, 1.0, 0.0, 1.0, 0.0, 1.0, 0.0, 1.0, 0.0, 1.0, 0.0, 1.0, 0.0, 1.0, 0.0, 1.0, 0.0, 1.0, 0.0, 1.0, 0.0, 1.0, 0.0, 1.0, 0.0, 1.0, 0.0, 1.0, 0.0, 1.0, 0.0, 1.0, 0.0, 1.0, 0.0, 1.0, 0.0, 1.0, 0.0, 1.0, 0.0, 1.0, 0.0, 1.0, 0.0, nan, nan, 1.0, 0.0, 1.0, 0.0, 1.0, 0.0, nan, nan, 1.0, 0.0, 1.0, 0.0, 1.0, 0.0, 1.0, 0.0, 1.0, 0.0, 1.0, 0.0, 1.0, 0.0, nan, nan, nan, nan, 1.0, 0.0, 1.0, 0.0, nan, nan, nan, nan, 1.0, 0.0, 1.0, 0.0, nan, nan, nan, nan, 1.0, 0.0, 1.0, 0.0, nan, nan, nan, nan, 1.0, 0.0, 0.0, 0.0, nan, nan, nan, nan, 0.0, 0.0, nan, nan, nan, nan, nan, nan, nan, nan, nan, nan, nan, nan, nan, nan, nan, nan, 0.0, 0.0, 0.0, 0.0, nan, nan, 0.0, 0.0, nan, nan, nan, nan, nan, nan, nan, nan, nan, nan, nan, nan, nan, nan, nan, nan, 0.0, 0.0, 0.0, 0.0, 0.0, 0.0, 0.0, 0.0, 0.0, 0.0, nan, nan, 0.0, 0.0, 0.0, 0.0, 0.0, 0.0, nan, nan, nan, nan, 0.0, 0.0, nan, nan, nan, nan, nan, nan, nan, nan, nan, nan, nan, nan, nan, nan, nan, nan, 0.0, 0.0, nan, nan, nan, nan, 0.0, 0.0, 1.0, 0.0, 1.0, 0.0, 1.0, 0.0, 1.0, 0.0, 1.0, 1.0, 1.0, 1.0, 1.0, 1.0, 1.0, 1.0, nan, nan, 1.0, 0.0, nan, nan, nan, nan, 1.0, 1.0, 1.0, 1.0, 1.0, 1.0, 1.0, 1.0, 1.0, 0.0, 1.0, 0.0, 1.0, 0.0, 1.0, 0.0, 1.0, 1.0, 1.0, 1.0, 1.0, 1.0, 1.0, 1.0, 1.0, 0.0, 1.0, 0.0, 1.0, 0.0, nan, nan, 1.0, 0.0, 1.0, 0.0, 1.0, 0.0, 1.0, 0.0, 1.0, 1.0, 1.0, 1.0, 1.0, 1.0, 1.0, 1.0, 0.0, 1.0, 0.0, 1.0, 0.0, 1.0, 0.0, 1.0, 1.0, 0.0, 1.0, 0.0, 1.0, 0.0, nan, nan, 1.0, 1.0, 1.0, 1.0, 1.0, 1.0, 1.0, 1.0, nan, nan, 0.0, 0.0, nan, nan, nan, nan, 1.0, 0.0, 1.0, 0.0, 1.0, 0.0, 1.0, 0.0, 1.0, 1.0, 1.0, 1.0, 1.0, 1.0, 1.0, 1.0, 1.0, 1.0, 1.0, 1.0, 1.0, 1.0, 1.0, 1.0, 1.0, 0.0, 1.0, 0.0, 1.0, 0.0, 1.0, 0.0, 1.0, 1.0, 1.0, 1.0, 1.0, 1.0, 1.0, 1.0, 1.0, 0.5, 1.0, 1.0, 1.0, 1.0, 1.0, 0.5, 1.0, 0.0, 1.0, 0.0, 1.0, 0.0, 1.0, 0.0, 1.0, 1.0, 1.0, 1.0, 1.0, 1.0, 1.0, 1.0, 1.0, 1.0, 1.0, 1.0, 1.0, 1.0, 1.0, 1.0, 1.0, 0.0, 1.0, 0.0, 1.0, 0.0, 1.0, 0.0, 1.0, 0.0, 1.0, 0.0, nan, nan, 1.0, 0.0, 1.0, 1.0, 1.0, 1.0, 1.0, 1.0, 1.0, 1.0, 1.0, 0.0, 1.0, 0.0, 1.0, 0.0, 1.0, 0.0, 1.0, 1.0, 1.0, 1.0, 1.0, 1.0, 1.0, 1.0, 1.0, 1.0, 0.0, 1.0, 0.0, 1.0, 1.0, 1.0, nan, nan, nan, nan, nan, nan, nan, nan, 0.0, 1.0, 0.0, 1.0, 0.0, 1.0, 0.0, 1.0, 0.0, 1.0, 0.0, 1.0, 0.0, 1.0, 0.0, 1.0, 0.0, 1.0, 0.0, 1.0, 0.0, 1.0, 0.0, 1.0, 0.0, 1.0, 0.0, 1.0, 0.0, 1.0, 0.0, 1.0, 0.0, 1.0, 0.0, 1.0, 0.0, 1.0, 0.0, 1.0, 0.0, 1.0, 0.0, 1.0, 0.0, 1.0, 0.0, 1.0, 0.0, 1.0, 0.0, 1.0, 0.0, 1.0, 0.0, 1.0, 0.0, 0.0, 0.0, 0.0, 0.0, 0.0, 0.0, 0.0, 0.0, 1.0, 0.0, 1.0, 0.0, 1.0, 0.0, 1.0, 0.0, 1.0, 0.0, 1.0, 0.0, 1.0, 0.0, 1.0, 0.0, 1.0, 0.0, 1.0, 0.0, 1.0, 0.0, 1.0, 0.0, 0.0, 0.0, 0.0, 0.0, 0.0, 0.0, 0.0, 1.0, 1.0, 1.0, 1.0, 1.0, 1.0, 1.0, 1.0, 1.0, 1.0, 1.0, 1.0, 1.0, 1.0, 1.0, 1.0, 1.0, 1.0, 1.0, 1.0, 1.0, 1.0, 1.0, 1.0, 1.0, 1.0, 1.0, 1.0, 1.0, 1.0, 1.0, 1.0, 1.0, 1.0, 1.0, 1.0, 1.0, 1.0, 1.0, 1.0, 1.0, 1.0, 1.0, 1.0, 1.0, 1.0, 1.0, 1.0, 1.0, 1.0, 1.0, 1.0, 1.0, 1.0, 1.0, 1.0, 1.0, 1.0, 1.0, 1.0, 1.0, 1.0, 1.0, 1.0, 1.0, 1.0, 1.0, 1.0, 1.0, 1.0, 1.0, 1.0, 1.0, 1.0, 1.0, 1.0, 1.0, 1.0, 1.0, 1.0, 1.0, 1.0, 1.0, 1.0, 1.0, 1.0, 1.0, 1.0, 1.0, 1.0, 1.0, 1.0, 1.0, 1.0, 1.0, 1.0, 1.0, 1.0, 1.0, 1.0, 1.0, 1.0, 1.0, 1.0, 1.0, 1.0, 1.0, 1.0, 1.0, 1.0, 1.0, 1.0, 1.0, 1.0, 1.0, 1.0, 1.0, 1.0, 1.0, 1.0, 1.0, 1.0, 1.0, 1.0, 1.0, 1.0, 1.0, 1.0, 1.0, 1.0, 1.0, 1.0, 1.0, 1.0, 1.0, 1.0, 1.0, 1.0, 1.0, 1.0, 1.0, 1.0, 1.0, 1.0, 1.0, 1.0, 1.0, 1.0, 1.0, 1.0, 1.0, 1.0, 1.0, 1.0, 1.0, 1.0, 1.0, 1.0, 1.0, 1.0, 1.0, 1.0, 1.0, 1.0, 1.0, 1.0, 1.0, 1.0, 1.0, 1.0, 1.0, 1.0, 1.0, 1.0, 1.0, 1.0, 1.0, 1.0, 1.0, 1.0, 1.0, 1.0, 1.0, 1.0, 0.0, 0.0, 0.0, 0.0, 0.0, 0.0, 0.0, 0.0, nan, nan, nan, nan, nan, nan, nan, nan, nan, nan, 0.0, 0.0, nan, nan, nan, nan, nan, nan, 0.0, 0.0, 0.0, 0.0, nan, nan, 0.0, 0.0, 0.0, 0.0, nan, nan, 0.0, 0.0, nan, nan, nan, nan, nan, nan, nan, nan, nan, nan, nan, nan, nan, nan, nan, nan, 0.0, 0.0, nan, nan, nan, nan, nan, nan, 0.0, 0.0, 0.0, 0.0, 0.0, 0.0, 0.0, 0.0, 0.0, 1.0, 0.0, 1.0, 0.0, 1.0, 0.0, 1.0, 0.0, 0.0, 0.0, 0.0, 0.0, 0.0, 0.0, 0.0, 0.0, 1.0, 0.0, 1.0, 0.0, 1.0, 0.0, 1.0, 0.0, 1.0, 0.0, 1.0, 0.0, 1.0, 0.0, 1.0, 0.0, 1.0, 0.0, 1.0, 0.0, 1.0, 0.0, 1.0, 0.0, 1.0, 0.0, 1.0, 0.0, 1.0, 0.0, 1.0, nan, nan, nan, nan, nan, nan, nan, nan, 0.0, 1.0, 0.0, 1.0, 0.0, 1.0, 0.0, 1.0, 0.0, 1.0, 0.0, 1.0, 0.0, 1.0, 0.0, 1.0, nan, nan, nan, nan, nan, nan, nan, nan, nan, nan, nan, nan, nan, nan, nan, nan, nan, nan, nan, nan, nan, nan, 0.0, 0.0, 0.0, 0.0, nan, nan, nan, nan, 0.0, 0.0, 0.0, 0.0, 0.0, 0.0, nan, nan, 0.0, 0.0, nan, nan, nan, nan, nan, nan, nan, nan, nan, nan, nan, nan, nan, nan, nan, nan, nan, nan, nan, nan, nan, nan, nan, nan, nan, nan, nan, nan, nan, nan, nan, nan, 0.0, 0.0, 0.0, 0.0, 0.0, 0.0, 0.0, 0.0, nan, nan, 0.0, 0.0, nan, nan, nan, nan, 0.0, 1.0, 0.0, 1.0, 0.0, 1.0, 0.0, 1.0, 0.0, 0.5, 0.0, 1.0, 0.0, 1.0, 0.0, 0.5, 0.0, 0.0, 0.0, 0.0, 0.0, 0.0, 0.0, 0.0, 0.0, 0.0, 0.0, 0.0, 0.0, 0.0, 0.0, 0.0, 1.0, 1.0, 1.0, 1.0, 1.0, 1.0, 1.0, 1.0, 1.0, 0.0, 1.0, 0.0, 1.0, 0.0, 1.0, 0.0, 1.0, 0.0, 1.0, 0.0, 1.0, 0.0, 1.0, 0.0, 1.0, 0.0, 1.0, 0.0, 1.0, 0.0, 1.0, 0.0, 1.0, 0.0, 1.0, 0.0, 1.0, 0.0, 1.0, 0.0, 1.0, 0.0, 1.0, 0.0, 1.0, 0.0, 1.0, 0.0, 1.0, 0.0, 1.0, 0.0, 1.0, 0.0, 1.0, 0.0, 1.0, 0.0, 1.0, 0.0, 1.0, 0.0, 1.0, 0.0, 1.0, 0.0, 1.0, 0.0, 1.0, 0.0, 1.0, 0.0, 1.0, 0.0, 1.0, 0.0, 1.0, 0.0, 1.0, 0.0, 1.0, 0.0, 1.0, 0.0, 1.0, 0.0, 1.0, 0.0, 1.0, 0.0, 1.0, 0.0, 1.0, 0.0, 1.0, 0.0, 1.0, 0.0, 1.0, 0.0, 1.0, 0.0, 1.0, 0.0, 1.0, 0.0, 1.0, 0.0, 1.0, 0.0, 1.0, 0.0, 1.0, 0.0, 1.0, 0.0, 1.0, 0.0, 1.0, 0.0, 1.0, 1.0, 1.0, 1.0, 1.0, 1.0, 1.0, 1.0, 1.0, 1.0, 1.0, 1.0, 1.0, 1.0, 1.0, 1.0, 1.0, 0.0, 1.0, 0.0, 1.0, 0.0, 1.0, 0.0, 1.0, 0.5, 1.0, 0.0, 1.0, 0.0, 1.0, 0.5, 1.0, 1.0, 1.0, 0.5, 1.0, 0.5, 1.0, 1.0, 0.0, 0.0, 0.0, 0.5, 0.0, 0.5, 0.0, 0.0, 1.0, 0.0, 1.0, 0.5, 1.0, 0.5, 1.0, 0.0, 0.0, 1.0, nan, nan, nan, nan, 0.0, 1.0, 1.0, 0.0, 1.0, 0.5, 1.0, 0.5, 1.0, 0.0, 0.0, 1.0, 0.0, 0.5, nan, nan, 0.0, 1.0, 0.0, 1.0, nan, nan, nan, nan, 0.0, 1.0, 1.0, 0.0, 1.0, 0.5, 1.0, 0.5, 1.0, 0.0, 1.0, 1.0, 1.0, 0.5, 1.0, 0.5, 1.0, 1.0, nan, nan, nan, nan, nan, nan, 0.0, 0.0, 1.0, 1.0, 1.0, 0.5, 1.0, 0.5, 1.0, 1.0, 1.0, 1.0, 1.0, 0.5, 1.0, 0.5, 1.0, 1.0, 1.0, 1.0, 1.0, 0.5, 1.0, 0.5, 1.0, 1.0, 1.0, 1.0, 1.0, 0.5, 1.0, 0.5, 1.0, 1.0, 1.0, 1.0, 1.0, 0.5, 1.0, 0.5, 1.0, 1.0, 1.0, 1.0, 1.0, 0.5, 1.0, 0.5, 1.0, 1.0, 1.0, 1.0, 1.0, 0.5, 1.0, 0.5, 1.0, 1.0, 1.0, 1.0, 1.0, 0.5, 1.0, 0.5, 1.0, 1.0, 1.0, 1.0, 1.0, 0.5, 1.0, 0.5, 1.0, 1.0, 1.0, 1.0, 1.0, 0.5, 1.0, 0.5, 1.0, 1.0, 1.0, 1.0, 1.0, 0.5, 1.0, 0.5, 1.0, 1.0, 0.0, 0.0, 1.0, 0.0, 1.0, 0.5, 0.0, 0.5, 0.0, 0.0, 0.0, 0.5, nan, nan, nan, nan, 0.0, 0.0, nan, nan, nan, nan, 0.0, 0.0, 0.0, 0.0, nan, nan, nan, nan, 0.0, 0.0, 0.0, 0.0, nan, nan, nan, nan, 0.0, 0.0, nan, nan, nan, nan, nan, nan, 0.0, 0.0, 0.0, 0.0, nan, nan, nan, nan, 0.0, 0.0, nan, nan, nan, nan, nan, nan, 0.0, 0.0, 0.0, 0.0, nan, nan, nan, nan, 0.0, 0.0, 0.0, 1.0, 0.0, 1.0, 0.0, 1.0, 0.0, 1.0, 0.0, 1.0, 0.0, 1.0, 0.0, 1.0, 0.0, 1.0, 0.0, 0.0, nan, nan, nan, nan, nan, nan, 0.0, 1.0, 0.0, 1.0, 0.0, 1.0, 0.0, 1.0, 0.0, 1.0, 0.0, 1.0, 0.0, 1.0, 0.0, 1.0, 0.0, 0.0, nan, nan, nan, nan, nan, nan, nan, nan, nan, nan, nan, nan, nan, nan, 0.0, 0.0, 0.0, 0.0, 0.0, 0.0, 0.0, 0.0, 0.0, 1.0, 0.0, 1.0, 0.0, 1.0, 0.0, 1.0, 0.0, 0.0, 0.0, 0.0, 0.0, 0.0, 0.0, 0.0, 0.0, 1.0, 0.0, 1.0, 0.0, 1.0, 0.0, 1.0, 0.0, 1.0, 0.0, 1.0, 0.0, 1.0, 0.0, 1.0, nan, nan, nan, nan, nan, nan, nan, nan, nan, nan, nan, nan, nan, nan, nan, nan, 0.0, 0.0, nan, nan, nan, nan, nan, nan, 0.0, 0.0, 0.0, 0.0, 0.0, 0.0, 0.0, 0.0, 0.0, 1.0, 0.0, 1.0, nan, nan, 0.0, 1.0, 0.0, 0.5, 0.0, 1.0, nan, nan, nan, nan, 0.0, 0.0, 0.0, 0.0, nan, nan, 0.0, 0.0, 0.0, 0.0, nan, nan, 0.0, 0.0, 0.0, 0.0])
me_plane.materials.append(mat_material_001)
me_plane.use_remesh_fix_poles = True
me_plane.use_remesh_preserve_attributes = False
me_plane.use_mirror_vertex_groups = False
me_plane.update()
me_plane_001 = bpy.data.meshes.new('Plane.001')
me_plane_001.from_pydata([(-1.0, -1.0, 0.0), (1.0, -1.0, 0.0), (-1.0, 1.0, 0.0), (1.0, 1.0, 0.0)], [], [(0, 1, 3, 2)])
_uv = me_plane_001.uv_layers.new(name='UVMap')
_uv.uv.foreach_set('vector', [0.0, 0.0, 1.0, 0.0, 1.0, 1.0, 0.0, 1.0])
me_plane_001.materials.append(mat_material_002)
me_plane_001.use_remesh_fix_poles = True
me_plane_001.use_remesh_preserve_attributes = False
me_plane_001.use_mirror_vertex_groups = False
me_plane_001.update()

# ---- objects
ob_light = bpy.data.objects.new('Light', light_light)
ob_camera = bpy.data.objects.new('Camera', cam_camera)
ob_empty = bpy.data.objects.new('Empty', None)
ob_plane = bpy.data.objects.new('Plane', me_plane)
ob_plane_001 = bpy.data.objects.new('Plane.001', me_plane_001)

# ---- transforms, parenting, visibility, modifiers, constraints
ob_light.location = (0.1342, -1.087, 5.98)
ob_light.rotation_euler = (0.6503, 0.05522, 1.866)
ob_light.lock_rotations_4d = False
ob_light.empty_display_type = 'ARROWS'
ob_light.color = (0.0, 0.0, 0.0, 0.0)
ob_light.lineart.crease_threshold = 0.0
ob_camera.location = (6.966, -6.926, 5.762)
ob_camera.rotation_euler = (1.109, 0.0, 0.8149)
ob_camera.lock_rotations_4d = False
ob_camera.empty_display_type = 'ARROWS'
ob_camera.color = (0.0, 0.0, 0.0, 0.0)
ob_camera.display_type = 'WIRE'
ob_camera.lineart.crease_threshold = 0.0
ob_empty.location = (0.0, 0.0, 0.0)
ob_empty.rotation_euler = (1.571, -0.0, 0.0)
ob_empty.empty_display_type = 'IMAGE'
ob_empty.empty_display_size = 5.0
ob_empty.empty_image_depth = 'BACK'
ob_empty.empty_image_side = 'FRONT'
ob_empty.lineart.crease_threshold = 0.0
ob_plane.location = (-0.02411, -0.01348, 1.784)
ob_plane.rotation_euler = (1.571, -0.09732, -1.312e-08)
ob_plane.scale = (0.2771, 0.2771, 0.2771)
ob_plane.lineart.crease_threshold = 0.0
_m = ob_plane.modifiers.new('Mirror', 'MIRROR')
_m.use_axis = (False, False, True)
_m.use_clip = True
ob_plane_001.location = (0.0, 0.0, 0.0)
ob_plane_001.scale = (3.655, 3.655, 3.655)
ob_plane_001.lineart.crease_threshold = 0.0

# ---- collection membership
col_collection.objects.link(ob_light)
col_collection.objects.link(ob_camera)
col_collection.objects.link(ob_empty)
col_collection.objects.link(ob_plane)
col_collection.objects.link(ob_plane_001)

# ---- scene / render settings (as saved in the file)
scene.camera = ob_camera
scene.frame_start = 1; scene.frame_end = 250; scene.frame_set(1)
scene.render.engine = 'BLENDER_EEVEE_NEXT'
scene.cycles.use_denoising = False
scene.cycles.samples = 128
scene.cycles.sampling_pattern = 'TABULATED_SOBOL'
scene.cycles.use_adaptive_sampling = False
scene.cycles.use_light_tree = False
scene.view_settings.view_transform = 'Filmic'
bpy.context.view_layer.update()

